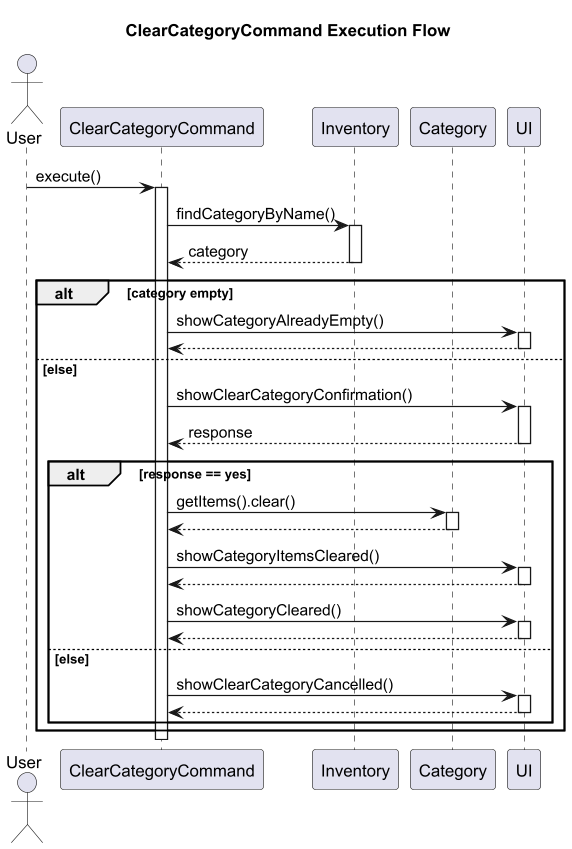

The diagram above was rendered by PlantUML. Its source (embedded in the PNG):
@startuml
title ClearCategoryCommand Execution Flow

actor User
participant ClearCategoryCommand
participant Inventory
participant Category
participant UI

User -> ClearCategoryCommand : execute()
activate ClearCategoryCommand

ClearCategoryCommand -> Inventory : findCategoryByName()
activate Inventory
Inventory --> ClearCategoryCommand : category
deactivate Inventory

alt category empty
    ClearCategoryCommand -> UI : showCategoryAlreadyEmpty()
    activate UI
    UI --> ClearCategoryCommand
    deactivate UI

else else
    ClearCategoryCommand -> UI : showClearCategoryConfirmation()
    activate UI
    UI --> ClearCategoryCommand : response
    deactivate UI

    alt response == yes
        ClearCategoryCommand -> Category : getItems().clear()
        activate Category
        Category --> ClearCategoryCommand
        deactivate Category

        ClearCategoryCommand -> UI : showCategoryItemsCleared()
        activate UI
        UI --> ClearCategoryCommand
        deactivate UI

        ClearCategoryCommand -> UI : showCategoryCleared()
        activate UI
        UI --> ClearCategoryCommand
        deactivate UI

    else else
        ClearCategoryCommand -> UI : showClearCategoryCancelled()
        activate UI
        UI --> ClearCategoryCommand
        deactivate UI
    end
end

deactivate ClearCategoryCommand

@enduml